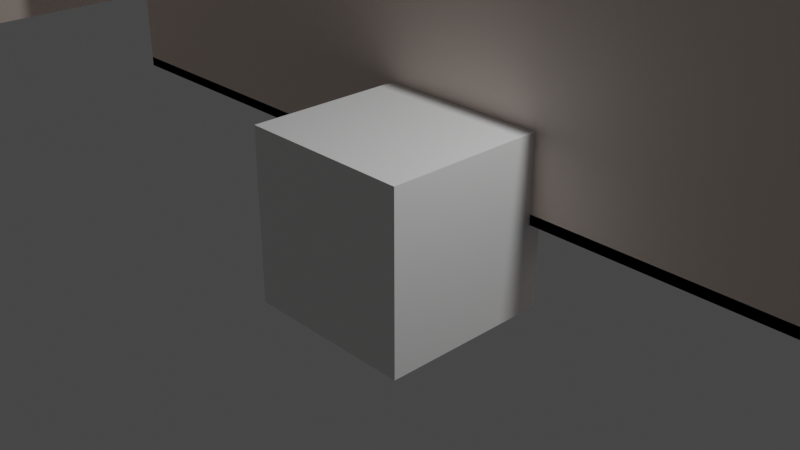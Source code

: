 # Source: LTVFR_Map_Blender.blend  (saved by Blender 3.5.10; exported with 4.5.12 LTS)
import bpy
from mathutils import Matrix  # noqa: F401  (used for matrix-valued properties, if any)

bpy.ops.wm.read_factory_settings(use_empty=True)
scene = bpy.context.scene
scene.name = 'Scene'

# ---- collections
col_collection = bpy.data.collections.new('Collection'); scene.collection.children.link(col_collection)

# ---- materials (node trees are filled in below, after node groups)
mat_material = bpy.data.materials.new('Material')
mat_material.alpha_threshold = 0.0
mat_material.use_transparent_shadow = False
mat_material.roughness = 0.5
mat_material.line_color = (0.0, 0.0, 0.0, 1.0)
mat_wall_material = bpy.data.materials.new('Wall_material')
mat_wall_material.use_transparent_shadow = False
mat_wall_material.diffuse_color = (0.8, 0.621, 0.57, 1.0)
mat_baseboard_material = bpy.data.materials.new('Baseboard_material')
mat_baseboard_material.use_transparent_shadow = False

# ---- material node trees
mat_material.use_nodes = True; mat_material.node_tree.nodes.clear()
_N = mat_material.node_tree.nodes; _L = mat_material.node_tree.links
n0 = _N.new('ShaderNodeOutputMaterial'); n0.name = 'Material Output'; n0.location = (300, 300)
n1 = _N.new('ShaderNodeBsdfPrincipled'); n1.name = 'Principled BSDF'; n1.location = (10, 300)
n1.distribution = 'GGX'
n1.subsurface_method = 'RANDOM_WALK_SKIN'
n1.inputs[3].default_value = 1.45
n1.inputs[27].default_value = (0.0, 0.0, 0.0, 1.0)
n1.inputs[28].default_value = 1.0
_L.new(n1.outputs[0], n0.inputs[0])
n0.is_active_output = True
mat_wall_material.use_nodes = True; mat_wall_material.node_tree.nodes.clear()
_N = mat_wall_material.node_tree.nodes; _L = mat_wall_material.node_tree.links
n0 = _N.new('ShaderNodeBsdfPrincipled'); n0.name = 'Principled BSDF'; n0.location = (10, 300)
n0.distribution = 'GGX'
n0.subsurface_method = 'RANDOM_WALK_SKIN'
n0.inputs[3].default_value = 1.45
n0.inputs[27].default_value = (0.0, 0.0, 0.0, 1.0)
n0.inputs[28].default_value = 1.0
n1 = _N.new('ShaderNodeOutputMaterial'); n1.name = 'Material Output'; n1.location = (1100, 160)
n2 = _N.new('ShaderNodeBsdfDiffuse'); n2.name = 'Diffuse BSDF'; n2.location = (200, 320)
n2.inputs[0].default_value = (0.765, 0.65, 0.588, 1.0)
n3 = _N.new('ShaderNodeBsdfAnisotropic'); n3.name = 'Glossy_0'; n3.location = (200, 0)
n3.distribution = 'GGX'
n4 = _N.new('ShaderNodeMixShader'); n4.name = 'Mix_0'; n4.location = (500, 160)
n4.inputs[0].default_value = 0.1
n5 = _N.new('ShaderNodeNewGeometry'); n5.name = 'Input_1'; n5.location = (-80, -70)
n6 = _N.new('ShaderNodeBsdfDiffuse'); n6.name = 'Diffuse_1'; n6.location = (200, -280)
n6.inputs[0].default_value = (0.3, 0.3, 0.3, 1.0)
n7 = _N.new('ShaderNodeMixShader'); n7.name = 'Mix_1'; n7.location = (800, -70)
_L.new(n2.outputs[0], n4.inputs[1])
_L.new(n3.outputs[0], n4.inputs[2])
_L.new(n5.outputs[6], n7.inputs[0])
_L.new(n6.outputs[0], n7.inputs[2])
_L.new(n4.outputs[0], n7.inputs[1])
_L.new(n7.outputs[0], n1.inputs[0])
n1.is_active_output = True
mat_baseboard_material.use_nodes = True; mat_baseboard_material.node_tree.nodes.clear()
_N = mat_baseboard_material.node_tree.nodes; _L = mat_baseboard_material.node_tree.links
n0 = _N.new('ShaderNodeBsdfPrincipled'); n0.name = 'Principled BSDF'; n0.location = (10, 300)
n0.distribution = 'GGX'
n0.subsurface_method = 'RANDOM_WALK_SKIN'
n0.inputs[3].default_value = 1.45
n0.inputs[27].default_value = (0.0, 0.0, 0.0, 1.0)
n0.inputs[28].default_value = 1.0
n1 = _N.new('ShaderNodeOutputMaterial'); n1.name = 'Material Output'; n1.location = (1100, 160)
n2 = _N.new('ShaderNodeBsdfDiffuse'); n2.name = 'Diffuse BSDF'; n2.location = (200, 320)
n3 = _N.new('ShaderNodeBsdfAnisotropic'); n3.name = 'Glossy_0'; n3.location = (200, 0)
n3.distribution = 'GGX'
n4 = _N.new('ShaderNodeMixShader'); n4.name = 'Mix_0'; n4.location = (500, 160)
n4.inputs[0].default_value = 0.1
_L.new(n2.outputs[0], n4.inputs[1])
_L.new(n3.outputs[0], n4.inputs[2])
_L.new(n4.outputs[0], n1.inputs[0])
n1.is_active_output = True

# ---- world
world_world = bpy.data.worlds.new('World'); scene.world = world_world
world_world.use_nodes = True; world_world.node_tree.nodes.clear()
_N = world_world.node_tree.nodes; _L = world_world.node_tree.links
n0 = _N.new('ShaderNodeOutputWorld'); n0.name = 'World Output'; n0.location = (300, 300)
n1 = _N.new('ShaderNodeBackground'); n1.name = 'Background'; n1.location = (10, 300)
n1.inputs[0].default_value = (0.05088, 0.05088, 0.05088, 1.0)
_L.new(n1.outputs[0], n0.inputs[0])
n0.is_active_output = True
world_world.color = (0.05088, 0.05088, 0.05088)
world_world.use_sun_shadow = False
world_world.sun_shadow_jitter_overblur = 0.0

# ---- cameras
cam_camera = bpy.data.cameras.new('Camera')
cam_camera.clip_end = 100.0
cam_camera.ortho_scale = 7.314

# ---- lights
light_light = bpy.data.lights.new('Light', 'POINT')
light_light.transmission_factor = 0.0
light_light.energy = 1000.0
light_light.shadow_soft_size = 0.1
light_light.shadow_maximum_resolution = 0.006
light_light.use_absolute_resolution = True

# ---- meshes
me_cube = bpy.data.meshes.new('Cube')
me_cube.from_pydata([(1.0, 1.0, 1.0), (1.0, 1.0, -1.0), (1.0, -1.0, 1.0), (1.0, -1.0, -1.0), (-1.0, 1.0, 1.0), (-1.0, 1.0, -1.0), (-1.0, -1.0, 1.0), (-1.0, -1.0, -1.0)], [], [(0, 4, 6, 2), (3, 2, 6, 7), (7, 6, 4, 5), (5, 1, 3, 7), (1, 0, 2, 3), (5, 4, 0, 1)])
_uv = me_cube.uv_layers.new(name='UVMap')
_uv.uv.foreach_set('vector', [0.625, 0.5, 0.875, 0.5, 0.875, 0.75, 0.625, 0.75, 0.375, 0.75, 0.625, 0.75, 0.625, 1.0, 0.375, 1.0, 0.375, 0.0, 0.625, 0.0, 0.625, 0.25, 0.375, 0.25, 0.125, 0.5, 0.375, 0.5, 0.375, 0.75, 0.125, 0.75, 0.375, 0.5, 0.625, 0.5, 0.625, 0.75, 0.375, 0.75, 0.375, 0.25, 0.625, 0.25, 0.625, 0.5, 0.375, 0.5])
me_cube.materials.append(mat_material)
me_cube.use_mirror_vertex_groups = False
me_cube.update()
me_room_002 = bpy.data.meshes.new('Room.002')
me_room_002.from_pydata([(0.0, 0.0, 3.27), (0.0, 0.0, 0.0), (51.37, 0.0, 3.27), (51.37, 0.0, 0.0), (51.37, 28.21, 3.27), (51.37, 28.21, 0.0), (41.85, 28.21, 3.27), (41.85, 28.21, 0.0), (41.85, 33.5, 3.27), (41.85, 33.5, 0.0), (20.45, 33.5, 3.27), (20.45, 33.5, 0.0), (20.45, 27.94, 3.27), (20.45, 27.94, 0.0), (-0.05, 27.94, 3.27), (-0.05, 27.94, 0.0), (-0.05, 11.4, 3.27), (-0.05, 11.4, 0.0)], [], [(0, 1, 3, 2), (2, 3, 5, 4), (4, 5, 7, 6), (6, 7, 9, 8), (8, 9, 11, 10), (10, 11, 13, 12), (12, 13, 15, 14), (14, 15, 17, 16)])
_uv = me_room_002.uv_layers.new(name='UVMap')
_uv.uv.foreach_set('vector', [0.02066, 1.0, 1.746e-05, 1.0, 1.717e-05, 0.6757, 0.02066, 0.6757, 0.02066, 0.6757, 1.717e-05, 0.6757, 1.713e-05, 0.4976, 0.02066, 0.4976, 0.02066, 0.4976, 1.713e-05, 0.4976, 1.713e-05, 0.4375, 0.02066, 0.4375, 0.02066, 0.4375, 1.713e-05, 0.4375, 1.717e-05, 0.4041, 0.02066, 0.4041, 0.02066, 0.4041, 1.717e-05, 0.4041, 1.726e-05, 0.269, 0.02066, 0.269, 0.02066, 0.269, 1.726e-05, 0.269, 1.73e-05, 0.2339, 0.02066, 0.2339, 0.02066, 0.2339, 1.73e-05, 0.2339, 1.741e-05, 0.1044, 0.02066, 0.1044, 0.02066, 0.1044, 1.741e-05, 0.1044, 1.748e-05, 1.713e-05, 0.02066, 1.715e-05])
me_room_002.materials.append(mat_wall_material)
me_room_002.update()
me_room_001 = bpy.data.meshes.new('Room.001')
me_room_001.from_pydata([(0.0, 0.0, 3.27), (0.0, 0.0, 0.0), (17.05, 0.0, 3.27), (17.05, 0.0, 0.0), (17.05, 2.795, 3.27), (17.05, 2.795, 0.0), (17.05, 5.59, 0.0), (17.05, 5.59, 3.27)], [], [(0, 1, 3, 2), (2, 3, 5, 4), (4, 5, 6, 7)])
_uv = me_room_001.uv_layers.new(name='UVMap')
_uv.uv.foreach_set('vector', [4.533e-05, 4.528e-05, 0.1445, 4.528e-05, 0.1445, 0.7531, 4.529e-05, 0.7531, 4.529e-05, 0.7531, 0.1445, 0.7531, 0.1445, 0.8765, 4.528e-05, 0.8765, 4.528e-05, 0.8765, 0.1445, 0.8765, 0.1445, 1.0, 4.529e-05, 1.0])
me_room_001.materials.append(mat_wall_material)
me_room_001.update()
me_room_003 = bpy.data.meshes.new('Room.003')
me_room_003.from_pydata([(0.0, 0.0, 3.27), (0.0, 0.0, 0.0), (16.45, 0.0, 3.27), (16.45, 0.0, 0.0)], [], [(0, 1, 3, 2)])
_uv = me_room_003.uv_layers.new(name='UVMap')
_uv.uv.foreach_set('vector', [5.317e-05, 5.312e-05, 0.1988, 5.314e-05, 0.1988, 0.9999, 5.313e-05, 0.9999])
me_room_003.materials.append(mat_wall_material)
me_room_003.update()
me_baseboard_005 = bpy.data.meshes.new('Baseboard.005')
me_baseboard_005.from_pydata([(0.0, 0.0, 0.12), (0.0, 0.0, 0.0), (17.05, 0.0, 0.12), (17.05, 0.0, 0.0), (17.05, 5.59, 0.12), (17.05, 5.59, 0.0)], [], [(0, 1, 3, 2), (2, 3, 5, 4)])
_uv = me_baseboard_005.uv_layers.new(name='UVMap')
_uv.uv.foreach_set('vector', [0.1446, 4.528e-05, 0.1499, 4.528e-05, 0.1499, 0.7531, 0.1446, 0.7531, 0.1446, 0.7531, 0.1499, 0.7531, 0.1499, 1.0, 0.1446, 1.0])
me_baseboard_005.materials.append(mat_baseboard_material)
me_baseboard_005.update()
me_baseboard_006 = bpy.data.meshes.new('Baseboard.006')
me_baseboard_006.from_pydata([(0.0, 0.0, 0.12), (0.0, 0.0, 0.0), (16.45, 0.0, 0.12), (16.45, 0.0, 0.0)], [], [(0, 2, 3, 1)])
_uv = me_baseboard_006.uv_layers.new(name='UVMap')
_uv.uv.foreach_set('vector', [0.2062, 5.312e-05, 0.2062, 0.9999, 0.1989, 0.9999, 0.1989, 5.316e-05])
me_baseboard_006.materials.append(mat_baseboard_material)
me_baseboard_006.update()
me_baseboard_002 = bpy.data.meshes.new('Baseboard.002')
me_baseboard_002.from_pydata([(0.0, 0.0, 0.12), (0.0, 0.0, 0.0), (51.37, 0.0, 0.12), (51.37, 0.0, 0.0), (51.37, 28.21, 0.12), (51.37, 28.21, 0.0), (41.85, 28.21, 0.12), (41.85, 28.21, 0.0), (41.85, 33.5, 0.12), (41.85, 33.5, 0.0), (20.45, 33.5, 0.12), (20.45, 33.5, 0.0), (20.45, 27.94, 0.12), (20.45, 27.94, 0.0), (-0.05, 27.94, 0.12), (-0.05, 27.94, 0.0), (-0.05, 11.4, 0.12), (-0.05, 11.4, 0.0)], [], [(0, 1, 3, 2), (2, 3, 5, 4), (4, 5, 7, 6), (6, 7, 9, 8), (8, 9, 11, 10), (10, 11, 13, 12), (12, 13, 15, 14), (14, 15, 17, 16)])
_uv = me_baseboard_002.uv_layers.new(name='UVMap')
_uv.uv.foreach_set('vector', [0.02146, 1.0, 0.0207, 1.0, 0.0207, 0.6757, 0.02145, 0.6757, 0.02145, 0.6757, 0.0207, 0.6757, 0.0207, 0.4976, 0.02145, 0.4976, 0.02145, 0.4976, 0.0207, 0.4976, 0.0207, 0.4375, 0.02146, 0.4375, 0.02146, 0.4375, 0.0207, 0.4375, 0.0207, 0.4041, 0.02146, 0.4041, 0.02146, 0.4041, 0.0207, 0.4041, 0.0207, 0.269, 0.02146, 0.269, 0.02146, 0.269, 0.0207, 0.269, 0.0207, 0.2339, 0.02146, 0.2339, 0.02146, 0.2339, 0.0207, 0.2339, 0.0207, 0.1044, 0.02146, 0.1044, 0.02146, 0.1044, 0.0207, 0.1044, 0.0207, 1.713e-05, 0.02146, 1.715e-05])
me_baseboard_002.materials.append(mat_baseboard_material)
me_baseboard_002.update()

# ---- objects
ob_cube = bpy.data.objects.new('Cube', me_cube)
ob_light = bpy.data.objects.new('Light', light_light)
ob_camera = bpy.data.objects.new('Camera', cam_camera)
ob_empty = bpy.data.objects.new('Empty', None)
ob_bat_ment_principale = bpy.data.objects.new('Batîment Principale', me_room_002)
ob_reserve = bpy.data.objects.new('Reserve', me_room_001)
ob_wc = bpy.data.objects.new('WC', me_room_003)
ob_baseboard_003 = bpy.data.objects.new('Baseboard.003', me_baseboard_005)
ob_baseboard_004 = bpy.data.objects.new('Baseboard.004', me_baseboard_006)
ob_baseboard_002 = bpy.data.objects.new('Baseboard.002', me_baseboard_002)

# ---- transforms, parenting, visibility, modifiers, constraints
ob_cube.location = (0.0, 0.0, 0.0)
ob_cube.lock_rotations_4d = False
ob_cube.empty_display_type = 'ARROWS'
ob_cube.lineart.crease_threshold = 0.0
ob_light.location = (4.076, 1.005, 5.904)
ob_light.rotation_euler = (0.6503, 0.05522, 1.866)
ob_light.lock_rotations_4d = False
ob_light.empty_display_type = 'ARROWS'
ob_light.color = (0.0, 0.0, 0.0, 0.0)
ob_light.lineart.crease_threshold = 0.0
ob_camera.location = (7.359, -6.926, 4.958)
ob_camera.rotation_euler = (1.109, 0.0, 0.8149)
ob_camera.lock_rotations_4d = False
ob_camera.empty_display_type = 'ARROWS'
ob_camera.color = (0.0, 0.0, 0.0, 0.0)
ob_camera.display_type = 'WIRE'
ob_camera.lineart.crease_threshold = 0.0
ob_empty.location = (0.0, 0.0, 0.0)
ob_empty.empty_display_type = 'IMAGE'
ob_empty.empty_display_size = 73.03
ob_empty.empty_image_offset = (-0.3957, -0.6198)
ob_bat_ment_principale.location = (-10.27, -20.81, 0.0)
ob_bat_ment_principale.scale = (1.007, 1.007, 1.007)
_m = ob_bat_ment_principale.modifiers.new('Solidify', 'SOLIDIFY')
_m.thickness = 0.9
_m.use_even_offset = True
_m.use_quality_normals = True
ob_reserve.location = (-5.949, 0.8498, 0.0)
_m = ob_reserve.modifiers.new('Solidify', 'SOLIDIFY')
_m.thickness = 0.9
_m.use_even_offset = True
_m.use_quality_normals = True
ob_wc.location = (14.65, 6.764, 0.0)
_m = ob_wc.modifiers.new('Solidify', 'SOLIDIFY')
_m.thickness = 0.9
_m.use_even_offset = True
_m.use_quality_normals = True
ob_baseboard_003.parent = ob_reserve
ob_baseboard_003.location = (0.0, 0.0, 0.0)
_m = ob_baseboard_003.modifiers.new('Solidify', 'SOLIDIFY')
_m.thickness = 0.015
_m.use_even_offset = True
_m.use_quality_normals = True
ob_baseboard_004.parent = ob_wc
ob_baseboard_004.location = (0.0, 0.0, 0.0)
_m = ob_baseboard_004.modifiers.new('Solidify', 'SOLIDIFY')
_m.thickness = 0.015
_m.use_even_offset = True
_m.use_quality_normals = True
ob_baseboard_002.parent = ob_bat_ment_principale
ob_baseboard_002.location = (0.0, 0.0, 0.0)
_m = ob_baseboard_002.modifiers.new('Solidify', 'SOLIDIFY')
_m.thickness = 0.015
_m.use_even_offset = True
_m.use_quality_normals = True

# ---- collection membership
col_collection.objects.link(ob_cube)
col_collection.objects.link(ob_light)
col_collection.objects.link(ob_camera)
col_collection.objects.link(ob_empty)
col_collection.objects.link(ob_bat_ment_principale)
col_collection.objects.link(ob_reserve)
col_collection.objects.link(ob_wc)
col_collection.objects.link(ob_baseboard_003)
col_collection.objects.link(ob_baseboard_004)
col_collection.objects.link(ob_baseboard_002)

# ---- scene / render settings (as saved in the file)
scene.camera = ob_camera
scene.frame_start = 1; scene.frame_end = 250; scene.frame_set(1)
scene.render.engine = 'BLENDER_EEVEE_NEXT'
scene.cycles.sampling_pattern = 'TABULATED_SOBOL'
scene.view_settings.view_transform = 'Filmic'
bpy.context.view_layer.update()
